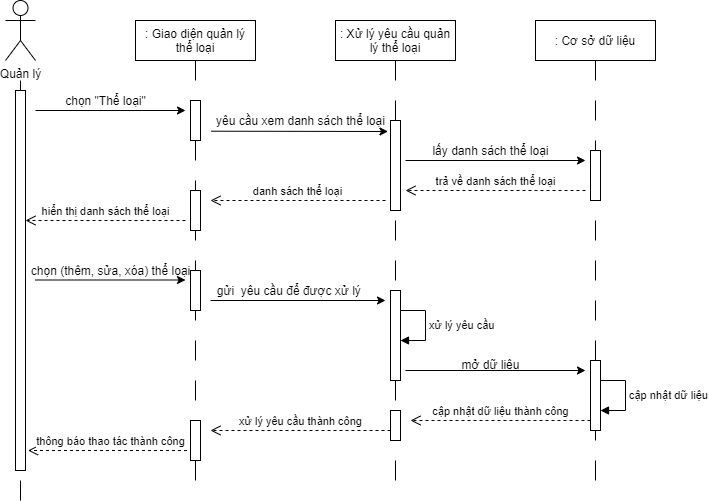

The diagram above was exported from draw.io. Its source (the exported page's mxGraphModel, read from the mxfile embedded in the PNG):
<mxGraphModel dx="1209" dy="673" grid="1" gridSize="10" guides="1" tooltips="1" connect="1" arrows="1" fold="1" page="1" pageScale="1" pageWidth="1169" pageHeight="827" math="0" shadow="0">
  <root>
    <mxCell id="k8GYN-QKvQcFCtmH-PZD-0" />
    <mxCell id="k8GYN-QKvQcFCtmH-PZD-1" parent="k8GYN-QKvQcFCtmH-PZD-0" />
    <mxCell id="gMuo2rKOrf7-Dey4iW5p-0" value="thông báo thao tác thành công" style="html=1;verticalAlign=bottom;endArrow=open;dashed=1;endSize=8;" edge="1" parent="k8GYN-QKvQcFCtmH-PZD-1">
      <mxGeometry relative="1" as="geometry">
        <mxPoint x="337.5" y="510" as="sourcePoint" />
        <mxPoint x="172.5" y="510" as="targetPoint" />
      </mxGeometry>
    </mxCell>
    <mxCell id="k4R6QVoyWvN6lYesm_kC-0" value="Quản lý" style="shape=umlActor;verticalLabelPosition=bottom;verticalAlign=top;html=1;outlineConnect=0;" vertex="1" parent="k8GYN-QKvQcFCtmH-PZD-1">
      <mxGeometry x="150" y="60" width="30" height="60" as="geometry" />
    </mxCell>
    <mxCell id="k4R6QVoyWvN6lYesm_kC-1" value=": Giao diện quản lý thể loại" style="rounded=0;whiteSpace=wrap;html=1;" vertex="1" parent="k8GYN-QKvQcFCtmH-PZD-1">
      <mxGeometry x="280" y="80" width="120" height="40" as="geometry" />
    </mxCell>
    <mxCell id="cLPXyllKlekaIiikU_Mq-0" value=": Xử lý yêu cầu quản lý thể loại" style="rounded=0;whiteSpace=wrap;html=1;" vertex="1" parent="k8GYN-QKvQcFCtmH-PZD-1">
      <mxGeometry x="480" y="80" width="120" height="40" as="geometry" />
    </mxCell>
    <mxCell id="cLPXyllKlekaIiikU_Mq-1" value=": Cơ sở dữ liệu" style="rounded=0;whiteSpace=wrap;html=1;" vertex="1" parent="k8GYN-QKvQcFCtmH-PZD-1">
      <mxGeometry x="680" y="80" width="120" height="40" as="geometry" />
    </mxCell>
    <mxCell id="cLPXyllKlekaIiikU_Mq-2" value="" style="line;strokeWidth=1;direction=south;html=1;dashed=1;dashPattern=20 20;" vertex="1" parent="k8GYN-QKvQcFCtmH-PZD-1">
      <mxGeometry x="160" y="140" width="10" height="420" as="geometry" />
    </mxCell>
    <mxCell id="cLPXyllKlekaIiikU_Mq-5" value="" style="line;strokeWidth=1;direction=south;html=1;dashed=1;dashPattern=20 20;" vertex="1" parent="k8GYN-QKvQcFCtmH-PZD-1">
      <mxGeometry x="335" y="120" width="10" height="440" as="geometry" />
    </mxCell>
    <mxCell id="cLPXyllKlekaIiikU_Mq-6" value="" style="line;strokeWidth=1;direction=south;html=1;dashed=1;dashPattern=20 20;" vertex="1" parent="k8GYN-QKvQcFCtmH-PZD-1">
      <mxGeometry x="535" y="120" width="10" height="430" as="geometry" />
    </mxCell>
    <mxCell id="cLPXyllKlekaIiikU_Mq-7" value="" style="line;strokeWidth=1;direction=south;html=1;dashed=1;dashPattern=20 20;" vertex="1" parent="k8GYN-QKvQcFCtmH-PZD-1">
      <mxGeometry x="735" y="120" width="10" height="440" as="geometry" />
    </mxCell>
    <mxCell id="cLPXyllKlekaIiikU_Mq-9" value="" style="html=1;points=[];perimeter=orthogonalPerimeter;" vertex="1" parent="k8GYN-QKvQcFCtmH-PZD-1">
      <mxGeometry x="160" y="150" width="10" height="380" as="geometry" />
    </mxCell>
    <mxCell id="sumOTuFXXA7z0u8YgmJ8-0" value="" style="endArrow=classic;html=1;" edge="1" parent="k8GYN-QKvQcFCtmH-PZD-1">
      <mxGeometry width="50" height="50" relative="1" as="geometry">
        <mxPoint x="180" y="170" as="sourcePoint" />
        <mxPoint x="330" y="170" as="targetPoint" />
      </mxGeometry>
    </mxCell>
    <mxCell id="sumOTuFXXA7z0u8YgmJ8-1" value="chọn &quot;Thể loại&quot;" style="text;html=1;align=center;verticalAlign=middle;resizable=0;points=[];autosize=1;" vertex="1" parent="k8GYN-QKvQcFCtmH-PZD-1">
      <mxGeometry x="200" y="150" width="100" height="20" as="geometry" />
    </mxCell>
    <mxCell id="GCwXv0-ShzH-P0WO4-kc-0" value="" style="endArrow=classic;html=1;exitX=0.005;exitY=1.035;exitDx=0;exitDy=0;exitPerimeter=0;entryX=0.986;entryY=1.05;entryDx=0;entryDy=0;entryPerimeter=0;" edge="1" parent="k8GYN-QKvQcFCtmH-PZD-1" source="GCwXv0-ShzH-P0WO4-kc-1" target="GCwXv0-ShzH-P0WO4-kc-1">
      <mxGeometry width="50" height="50" relative="1" as="geometry">
        <mxPoint x="370" y="190" as="sourcePoint" />
        <mxPoint x="520" y="190" as="targetPoint" />
      </mxGeometry>
    </mxCell>
    <mxCell id="GCwXv0-ShzH-P0WO4-kc-1" value="yêu cầu xem danh sách thể loại" style="text;html=1;align=center;verticalAlign=middle;resizable=0;points=[];autosize=1;" vertex="1" parent="k8GYN-QKvQcFCtmH-PZD-1">
      <mxGeometry x="355" y="170" width="180" height="20" as="geometry" />
    </mxCell>
    <mxCell id="GCwXv0-ShzH-P0WO4-kc-2" value="" style="endArrow=classic;html=1;" edge="1" parent="k8GYN-QKvQcFCtmH-PZD-1">
      <mxGeometry width="50" height="50" relative="1" as="geometry">
        <mxPoint x="550" y="220" as="sourcePoint" />
        <mxPoint x="730" y="220" as="targetPoint" />
      </mxGeometry>
    </mxCell>
    <mxCell id="uX5L6iIX9RaPe7VNHB-3-0" value="lấy danh sách thể loại" style="text;html=1;align=center;verticalAlign=middle;resizable=0;points=[];autosize=1;" vertex="1" parent="k8GYN-QKvQcFCtmH-PZD-1">
      <mxGeometry x="570" y="200" width="130" height="20" as="geometry" />
    </mxCell>
    <mxCell id="uX5L6iIX9RaPe7VNHB-3-1" value="trả về danh sách thể loại" style="html=1;verticalAlign=bottom;endArrow=open;dashed=1;endSize=8;" edge="1" parent="k8GYN-QKvQcFCtmH-PZD-1">
      <mxGeometry relative="1" as="geometry">
        <mxPoint x="730" y="250" as="sourcePoint" />
        <mxPoint x="550" y="250" as="targetPoint" />
      </mxGeometry>
    </mxCell>
    <mxCell id="fvS19G8BN68yxqN-KrNe-0" value="danh sách thể loại" style="html=1;verticalAlign=bottom;endArrow=open;dashed=1;endSize=8;" edge="1" parent="k8GYN-QKvQcFCtmH-PZD-1">
      <mxGeometry relative="1" as="geometry">
        <mxPoint x="530" y="260" as="sourcePoint" />
        <mxPoint x="355" y="260" as="targetPoint" />
      </mxGeometry>
    </mxCell>
    <mxCell id="fvS19G8BN68yxqN-KrNe-1" value="hiển thị danh sách thể loại" style="html=1;verticalAlign=bottom;endArrow=open;dashed=1;endSize=8;" edge="1" parent="k8GYN-QKvQcFCtmH-PZD-1">
      <mxGeometry relative="1" as="geometry">
        <mxPoint x="330" y="280" as="sourcePoint" />
        <mxPoint x="170" y="280" as="targetPoint" />
      </mxGeometry>
    </mxCell>
    <mxCell id="fvS19G8BN68yxqN-KrNe-2" value="" style="html=1;points=[];perimeter=orthogonalPerimeter;" vertex="1" parent="k8GYN-QKvQcFCtmH-PZD-1">
      <mxGeometry x="335" y="160" width="10" height="40" as="geometry" />
    </mxCell>
    <mxCell id="fvS19G8BN68yxqN-KrNe-3" value="" style="html=1;points=[];perimeter=orthogonalPerimeter;" vertex="1" parent="k8GYN-QKvQcFCtmH-PZD-1">
      <mxGeometry x="535" y="180" width="10" height="90" as="geometry" />
    </mxCell>
    <mxCell id="fvS19G8BN68yxqN-KrNe-4" value="" style="html=1;points=[];perimeter=orthogonalPerimeter;" vertex="1" parent="k8GYN-QKvQcFCtmH-PZD-1">
      <mxGeometry x="735" y="210" width="10" height="50" as="geometry" />
    </mxCell>
    <mxCell id="fvS19G8BN68yxqN-KrNe-5" value="" style="html=1;points=[];perimeter=orthogonalPerimeter;" vertex="1" parent="k8GYN-QKvQcFCtmH-PZD-1">
      <mxGeometry x="335" y="250" width="10" height="40" as="geometry" />
    </mxCell>
    <mxCell id="HAEA9IhSexUseia5oDxL-0" value="" style="endArrow=classic;html=1;" edge="1" parent="k8GYN-QKvQcFCtmH-PZD-1">
      <mxGeometry width="50" height="50" relative="1" as="geometry">
        <mxPoint x="180" y="339.5" as="sourcePoint" />
        <mxPoint x="330" y="339.5" as="targetPoint" />
      </mxGeometry>
    </mxCell>
    <mxCell id="HAEA9IhSexUseia5oDxL-1" value="chọn (thêm, sửa, xóa) thể loại" style="text;html=1;align=center;verticalAlign=middle;resizable=0;points=[];autosize=1;" vertex="1" parent="k8GYN-QKvQcFCtmH-PZD-1">
      <mxGeometry x="170" y="320" width="170" height="20" as="geometry" />
    </mxCell>
    <mxCell id="7Pry8eCLnbOMsq_NoaWu-0" value="" style="endArrow=classic;html=1;" edge="1" parent="k8GYN-QKvQcFCtmH-PZD-1">
      <mxGeometry width="50" height="50" relative="1" as="geometry">
        <mxPoint x="355" y="360" as="sourcePoint" />
        <mxPoint x="530" y="360" as="targetPoint" />
      </mxGeometry>
    </mxCell>
    <mxCell id="7Pry8eCLnbOMsq_NoaWu-1" value="gửi&amp;nbsp; yêu cầu để được xử lý&amp;nbsp;" style="text;html=1;align=center;verticalAlign=middle;resizable=0;points=[];autosize=1;" vertex="1" parent="k8GYN-QKvQcFCtmH-PZD-1">
      <mxGeometry x="355" y="340" width="160" height="20" as="geometry" />
    </mxCell>
    <mxCell id="l3Srw5YBQ3NNM99XNlie-0" value="xử lý yêu cầu" style="edgeStyle=orthogonalEdgeStyle;html=1;align=left;spacingLeft=2;endArrow=block;rounded=0;" edge="1" parent="k8GYN-QKvQcFCtmH-PZD-1">
      <mxGeometry relative="1" as="geometry">
        <mxPoint x="545" y="370" as="sourcePoint" />
        <Array as="points">
          <mxPoint x="570" y="370" />
        </Array>
        <mxPoint x="545" y="400" as="targetPoint" />
      </mxGeometry>
    </mxCell>
    <mxCell id="Xq-16JKHZ_Tn0PSb-9wi-0" value="" style="endArrow=classic;html=1;" edge="1" parent="k8GYN-QKvQcFCtmH-PZD-1">
      <mxGeometry width="50" height="50" relative="1" as="geometry">
        <mxPoint x="550" y="430.00000000000006" as="sourcePoint" />
        <mxPoint x="730" y="430" as="targetPoint" />
      </mxGeometry>
    </mxCell>
    <mxCell id="Xq-16JKHZ_Tn0PSb-9wi-1" value="mở dữ liệu" style="text;html=1;align=center;verticalAlign=middle;resizable=0;points=[];autosize=1;" vertex="1" parent="k8GYN-QKvQcFCtmH-PZD-1">
      <mxGeometry x="600" y="414" width="70" height="20" as="geometry" />
    </mxCell>
    <mxCell id="4rYp8hKF2XjVwoF6t40n-0" value="cập nhật dữ liệu" style="edgeStyle=orthogonalEdgeStyle;html=1;align=left;spacingLeft=2;endArrow=block;rounded=0;" edge="1" parent="k8GYN-QKvQcFCtmH-PZD-1">
      <mxGeometry relative="1" as="geometry">
        <mxPoint x="745" y="440" as="sourcePoint" />
        <Array as="points">
          <mxPoint x="770" y="440" />
        </Array>
        <mxPoint x="745" y="470" as="targetPoint" />
      </mxGeometry>
    </mxCell>
    <mxCell id="uQ2BzQDQ7g9063bDZIP--0" value="cập nhật dữ liệu thành công" style="html=1;verticalAlign=bottom;endArrow=open;dashed=1;endSize=8;" edge="1" parent="k8GYN-QKvQcFCtmH-PZD-1">
      <mxGeometry relative="1" as="geometry">
        <mxPoint x="735" y="480" as="sourcePoint" />
        <mxPoint x="555" y="480" as="targetPoint" />
      </mxGeometry>
    </mxCell>
    <mxCell id="uQ2BzQDQ7g9063bDZIP--1" value="xử lý yêu cầu thành công" style="html=1;verticalAlign=bottom;endArrow=open;dashed=1;endSize=8;" edge="1" parent="k8GYN-QKvQcFCtmH-PZD-1">
      <mxGeometry relative="1" as="geometry">
        <mxPoint x="535" y="490" as="sourcePoint" />
        <mxPoint x="355" y="490" as="targetPoint" />
      </mxGeometry>
    </mxCell>
    <mxCell id="gMuo2rKOrf7-Dey4iW5p-1" value="" style="html=1;points=[];perimeter=orthogonalPerimeter;" vertex="1" parent="k8GYN-QKvQcFCtmH-PZD-1">
      <mxGeometry x="335" y="330" width="10" height="40" as="geometry" />
    </mxCell>
    <mxCell id="gMuo2rKOrf7-Dey4iW5p-2" value="" style="html=1;points=[];perimeter=orthogonalPerimeter;" vertex="1" parent="k8GYN-QKvQcFCtmH-PZD-1">
      <mxGeometry x="335" y="480" width="10" height="40" as="geometry" />
    </mxCell>
    <mxCell id="gMuo2rKOrf7-Dey4iW5p-3" value="" style="html=1;points=[];perimeter=orthogonalPerimeter;" vertex="1" parent="k8GYN-QKvQcFCtmH-PZD-1">
      <mxGeometry x="535" y="470" width="10" height="30" as="geometry" />
    </mxCell>
    <mxCell id="gMuo2rKOrf7-Dey4iW5p-4" value="" style="html=1;points=[];perimeter=orthogonalPerimeter;" vertex="1" parent="k8GYN-QKvQcFCtmH-PZD-1">
      <mxGeometry x="535" y="350" width="10" height="90" as="geometry" />
    </mxCell>
    <mxCell id="gMuo2rKOrf7-Dey4iW5p-5" value="" style="html=1;points=[];perimeter=orthogonalPerimeter;" vertex="1" parent="k8GYN-QKvQcFCtmH-PZD-1">
      <mxGeometry x="735" y="420" width="10" height="70" as="geometry" />
    </mxCell>
  </root>
</mxGraphModel>